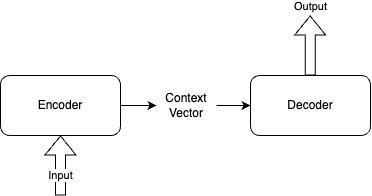

The diagram above was exported from draw.io. Its source (the exported page's mxGraphModel, read from the mxfile embedded in the PNG):
<mxGraphModel dx="989" dy="525" grid="1" gridSize="10" guides="1" tooltips="1" connect="1" arrows="1" fold="1" page="1" pageScale="1" pageWidth="850" pageHeight="1100" math="0" shadow="0">
  <root>
    <mxCell id="0" />
    <mxCell id="1" parent="0" />
    <mxCell id="2qHbOUTTl3Eytqg8FBcJ-4" style="edgeStyle=orthogonalEdgeStyle;rounded=0;orthogonalLoop=1;jettySize=auto;html=1;entryX=0;entryY=0.5;entryDx=0;entryDy=0;" edge="1" parent="1" source="2qHbOUTTl3Eytqg8FBcJ-5" target="2qHbOUTTl3Eytqg8FBcJ-2">
      <mxGeometry relative="1" as="geometry" />
    </mxCell>
    <mxCell id="2qHbOUTTl3Eytqg8FBcJ-1" value="Encoder" style="rounded=1;whiteSpace=wrap;html=1;" vertex="1" parent="1">
      <mxGeometry x="140" y="270" width="120" height="60" as="geometry" />
    </mxCell>
    <mxCell id="2qHbOUTTl3Eytqg8FBcJ-2" value="Decoder" style="rounded=1;whiteSpace=wrap;html=1;" vertex="1" parent="1">
      <mxGeometry x="390" y="270" width="120" height="60" as="geometry" />
    </mxCell>
    <mxCell id="2qHbOUTTl3Eytqg8FBcJ-6" value="" style="edgeStyle=orthogonalEdgeStyle;rounded=0;orthogonalLoop=1;jettySize=auto;html=1;entryX=0;entryY=0.5;entryDx=0;entryDy=0;" edge="1" parent="1" source="2qHbOUTTl3Eytqg8FBcJ-1" target="2qHbOUTTl3Eytqg8FBcJ-5">
      <mxGeometry relative="1" as="geometry">
        <mxPoint x="260" y="300" as="sourcePoint" />
        <mxPoint x="390" y="300" as="targetPoint" />
      </mxGeometry>
    </mxCell>
    <mxCell id="2qHbOUTTl3Eytqg8FBcJ-5" value="Context&lt;div&gt;Vector&lt;/div&gt;" style="text;html=1;align=center;verticalAlign=middle;whiteSpace=wrap;rounded=0;" vertex="1" parent="1">
      <mxGeometry x="296" y="285" width="60" height="30" as="geometry" />
    </mxCell>
    <mxCell id="2qHbOUTTl3Eytqg8FBcJ-7" value="" style="shape=flexArrow;endArrow=classic;html=1;rounded=0;entryX=0.5;entryY=1;entryDx=0;entryDy=0;" edge="1" parent="1" target="2qHbOUTTl3Eytqg8FBcJ-1">
      <mxGeometry width="50" height="50" relative="1" as="geometry">
        <mxPoint x="200" y="390" as="sourcePoint" />
        <mxPoint x="217.14571428571446" y="360" as="targetPoint" />
      </mxGeometry>
    </mxCell>
    <mxCell id="2qHbOUTTl3Eytqg8FBcJ-8" value="Input" style="edgeLabel;html=1;align=center;verticalAlign=middle;resizable=0;points=[];" vertex="1" connectable="0" parent="2qHbOUTTl3Eytqg8FBcJ-7">
      <mxGeometry x="-0.3161" relative="1" as="geometry">
        <mxPoint as="offset" />
      </mxGeometry>
    </mxCell>
    <mxCell id="2qHbOUTTl3Eytqg8FBcJ-9" value="" style="shape=flexArrow;endArrow=classic;html=1;rounded=0;" edge="1" parent="1">
      <mxGeometry width="50" height="50" relative="1" as="geometry">
        <mxPoint x="449.66" y="270" as="sourcePoint" />
        <mxPoint x="449.66" y="210" as="targetPoint" />
      </mxGeometry>
    </mxCell>
    <mxCell id="2qHbOUTTl3Eytqg8FBcJ-10" value="Output" style="edgeLabel;html=1;align=center;verticalAlign=middle;resizable=0;points=[];" vertex="1" connectable="0" parent="2qHbOUTTl3Eytqg8FBcJ-9">
      <mxGeometry x="0.3506" y="2" relative="1" as="geometry">
        <mxPoint x="2" y="-29" as="offset" />
      </mxGeometry>
    </mxCell>
  </root>
</mxGraphModel>